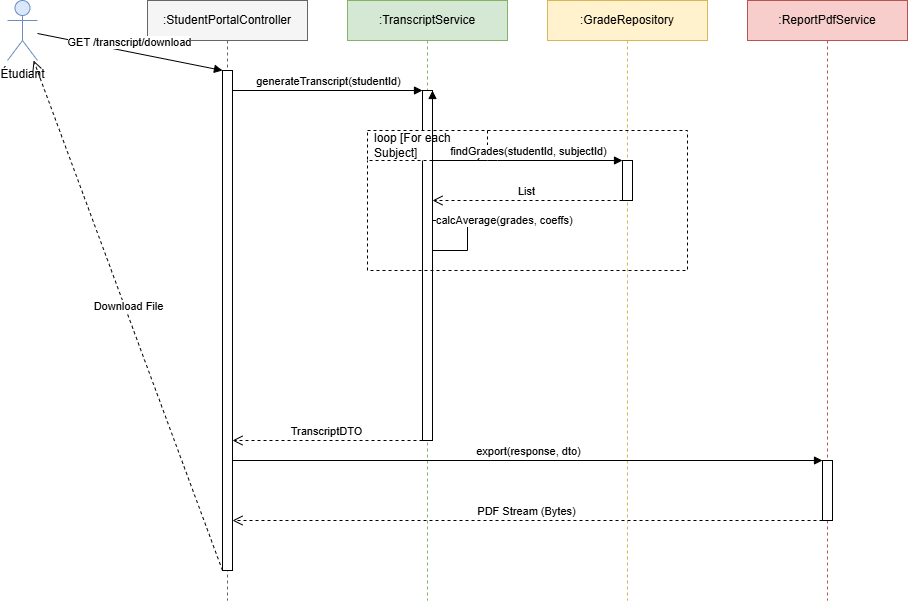

The diagram above was exported from draw.io. Its source (the exported page's mxGraphModel, read from the mxfile embedded in the PNG):
<mxGraphModel dx="1489" dy="869" grid="1" gridSize="10" guides="1" tooltips="1" connect="1" arrows="1" fold="1" page="1" pageScale="1" pageWidth="1000" pageHeight="800" math="0" shadow="0">
  <root>
    <mxCell id="0" />
    <mxCell id="1" parent="0" />
    <mxCell id="nokRJMzZ2MUSzMjC0LZT-1" parent="1" style="shape=umlActor;verticalLabelPosition=bottom;verticalAlign=top;html=1;outlineConnect=0;fillColor=#dae8fc;strokeColor=#6c8ebf;" value="Étudiant" vertex="1">
      <mxGeometry height="60" width="30" x="33" y="84" as="geometry" />
    </mxCell>
    <mxCell id="nokRJMzZ2MUSzMjC0LZT-2" parent="1" style="shape=umlLifeline;perimeter=lifelinePerimeter;whiteSpace=wrap;html=1;container=1;collapsible=0;recursiveResize=0;outlineConnect=0;fillColor=#f5f5f5;strokeColor=#666666;" value=":StudentPortalController" vertex="1">
      <mxGeometry height="600" width="160" x="173" y="84" as="geometry" />
    </mxCell>
    <mxCell id="nokRJMzZ2MUSzMjC0LZT-3" parent="nokRJMzZ2MUSzMjC0LZT-2" style="html=1;points=[];perimeter=orthogonalPerimeter;" value="" vertex="1">
      <mxGeometry height="500" width="10" x="75" y="70" as="geometry" />
    </mxCell>
    <mxCell id="nokRJMzZ2MUSzMjC0LZT-4" parent="1" style="shape=umlLifeline;perimeter=lifelinePerimeter;whiteSpace=wrap;html=1;container=1;collapsible=0;recursiveResize=0;outlineConnect=0;fillColor=#d5e8d4;strokeColor=#82b366;" value=":TranscriptService" vertex="1">
      <mxGeometry height="600" width="160" x="373" y="84" as="geometry" />
    </mxCell>
    <mxCell id="nokRJMzZ2MUSzMjC0LZT-5" parent="nokRJMzZ2MUSzMjC0LZT-4" style="html=1;points=[];perimeter=orthogonalPerimeter;" value="" vertex="1">
      <mxGeometry height="350" width="10" x="75" y="90" as="geometry" />
    </mxCell>
    <mxCell id="nokRJMzZ2MUSzMjC0LZT-6" parent="1" style="shape=umlLifeline;perimeter=lifelinePerimeter;whiteSpace=wrap;html=1;container=1;collapsible=0;recursiveResize=0;outlineConnect=0;fillColor=#fff2cc;strokeColor=#d6b656;" value=":GradeRepository" vertex="1">
      <mxGeometry height="600" width="160" x="573" y="84" as="geometry" />
    </mxCell>
    <mxCell id="nokRJMzZ2MUSzMjC0LZT-7" parent="nokRJMzZ2MUSzMjC0LZT-6" style="html=1;points=[];perimeter=orthogonalPerimeter;" value="" vertex="1">
      <mxGeometry height="40" width="10" x="75" y="160" as="geometry" />
    </mxCell>
    <mxCell id="nokRJMzZ2MUSzMjC0LZT-8" parent="1" style="shape=umlLifeline;perimeter=lifelinePerimeter;whiteSpace=wrap;html=1;container=1;collapsible=0;recursiveResize=0;outlineConnect=0;fillColor=#f8cecc;strokeColor=#b85450;" value=":ReportPdfService" vertex="1">
      <mxGeometry height="600" width="160" x="773" y="84" as="geometry" />
    </mxCell>
    <mxCell id="nokRJMzZ2MUSzMjC0LZT-9" parent="nokRJMzZ2MUSzMjC0LZT-8" style="html=1;points=[];perimeter=orthogonalPerimeter;" value="" vertex="1">
      <mxGeometry height="60" width="10" x="75" y="460" as="geometry" />
    </mxCell>
    <mxCell id="nokRJMzZ2MUSzMjC0LZT-10" edge="1" parent="1" source="nokRJMzZ2MUSzMjC0LZT-1" style="html=1;verticalAlign=bottom;endArrow=block;entryX=0;entryY=0;" target="nokRJMzZ2MUSzMjC0LZT-3" value="GET /transcript/download">
      <mxGeometry relative="1" as="geometry">
        <mxPoint x="93" y="154" as="sourcePoint" />
      </mxGeometry>
    </mxCell>
    <mxCell id="nokRJMzZ2MUSzMjC0LZT-11" edge="1" parent="1" source="nokRJMzZ2MUSzMjC0LZT-3" style="html=1;verticalAlign=bottom;endArrow=block;entryX=0;entryY=0;" target="nokRJMzZ2MUSzMjC0LZT-5" value="generateTranscript(studentId)">
      <mxGeometry relative="1" as="geometry">
        <mxPoint x="258" y="174" as="sourcePoint" />
      </mxGeometry>
    </mxCell>
    <mxCell id="nokRJMzZ2MUSzMjC0LZT-12" parent="1" style="shape=umlFrame;whiteSpace=wrap;html=1;width=120;height=30;boundedLbl=1;verticalAlign=middle;align=left;spacingLeft=5;strokeColor=#000000;dashed=1;" value="loop [For each Subject]" vertex="1">
      <mxGeometry height="140" width="320" x="393" y="214" as="geometry" />
    </mxCell>
    <mxCell id="nokRJMzZ2MUSzMjC0LZT-13" edge="1" parent="1" source="nokRJMzZ2MUSzMjC0LZT-5" style="html=1;verticalAlign=bottom;endArrow=block;entryX=0;entryY=0;" target="nokRJMzZ2MUSzMjC0LZT-7" value="findGrades(studentId, subjectId)">
      <mxGeometry relative="1" as="geometry">
        <Array as="points">
          <mxPoint x="513" y="244" />
        </Array>
        <mxPoint x="458" y="244" as="sourcePoint" />
        <mxPoint x="458" y="244" as="targetPoint" />
      </mxGeometry>
    </mxCell>
    <mxCell id="nokRJMzZ2MUSzMjC0LZT-14" edge="1" parent="1" source="nokRJMzZ2MUSzMjC0LZT-7" style="html=1;verticalAlign=bottom;endArrow=open;dashed=1;endSize=8;exitX=0;exitY=1;" target="nokRJMzZ2MUSzMjC0LZT-5" value="List&lt;Grade&gt;">
      <mxGeometry relative="1" as="geometry">
        <mxPoint x="563" y="284" as="sourcePoint" />
      </mxGeometry>
    </mxCell>
    <mxCell id="nokRJMzZ2MUSzMjC0LZT-15" edge="1" parent="1" source="nokRJMzZ2MUSzMjC0LZT-5" style="edgeStyle=orthogonalEdgeStyle;html=1;align=left;spacingLeft=2;endArrow=block;rounded=0;entryX=1;entryY=0;" target="nokRJMzZ2MUSzMjC0LZT-5" value="calcAverage(grades, coeffs)">
      <mxGeometry relative="1" as="geometry">
        <Array as="points">
          <mxPoint x="493" y="304" />
          <mxPoint x="493" y="334" />
        </Array>
        <mxPoint x="458" y="304" as="sourcePoint" />
      </mxGeometry>
    </mxCell>
    <mxCell id="nokRJMzZ2MUSzMjC0LZT-16" edge="1" parent="1" source="nokRJMzZ2MUSzMjC0LZT-5" style="html=1;verticalAlign=bottom;endArrow=open;dashed=1;endSize=8;exitX=0;exitY=1;" target="nokRJMzZ2MUSzMjC0LZT-3" value="TranscriptDTO">
      <mxGeometry relative="1" as="geometry">
        <mxPoint x="448" y="484" as="sourcePoint" />
      </mxGeometry>
    </mxCell>
    <mxCell id="nokRJMzZ2MUSzMjC0LZT-17" edge="1" parent="1" source="nokRJMzZ2MUSzMjC0LZT-3" style="html=1;verticalAlign=bottom;endArrow=block;entryX=0;entryY=0;" target="nokRJMzZ2MUSzMjC0LZT-9" value="export(response, dto)">
      <mxGeometry relative="1" as="geometry">
        <mxPoint x="258" y="544" as="sourcePoint" />
      </mxGeometry>
    </mxCell>
    <mxCell id="nokRJMzZ2MUSzMjC0LZT-18" edge="1" parent="1" source="nokRJMzZ2MUSzMjC0LZT-9" style="html=1;verticalAlign=bottom;endArrow=open;dashed=1;endSize=8;exitX=0;exitY=1;" target="nokRJMzZ2MUSzMjC0LZT-3" value="PDF Stream (Bytes)">
      <mxGeometry relative="1" as="geometry">
        <mxPoint x="848" y="604" as="sourcePoint" />
      </mxGeometry>
    </mxCell>
    <mxCell id="nokRJMzZ2MUSzMjC0LZT-19" edge="1" parent="1" source="nokRJMzZ2MUSzMjC0LZT-3" style="html=1;verticalAlign=bottom;endArrow=open;dashed=1;endSize=8;exitX=0;exitY=1;" target="nokRJMzZ2MUSzMjC0LZT-1" value="Download File">
      <mxGeometry relative="1" as="geometry">
        <mxPoint x="248" y="614" as="sourcePoint" />
      </mxGeometry>
    </mxCell>
  </root>
</mxGraphModel>